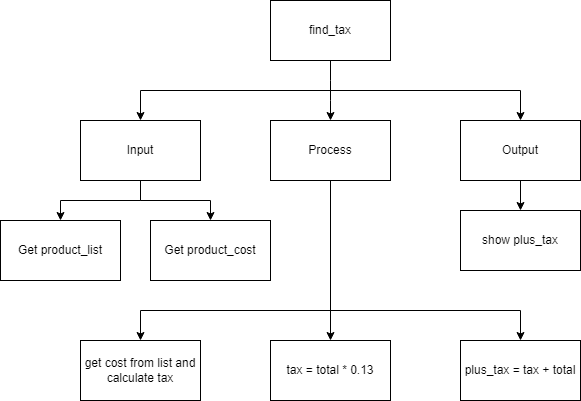

The diagram above was exported from draw.io. Its source (the exported page's mxGraphModel, read from the mxfile embedded in the PNG):
<mxGraphModel dx="1074" dy="755" grid="1" gridSize="10" guides="1" tooltips="1" connect="1" arrows="1" fold="1" page="1" pageScale="1" pageWidth="827" pageHeight="1169" math="0" shadow="0">
  <root>
    <mxCell id="0" />
    <mxCell id="1" parent="0" />
    <mxCell id="6" style="edgeStyle=none;html=1;exitX=0.5;exitY=1;exitDx=0;exitDy=0;" parent="1" source="2" target="4" edge="1">
      <mxGeometry relative="1" as="geometry">
        <Array as="points">
          <mxPoint x="400" y="160" />
        </Array>
      </mxGeometry>
    </mxCell>
    <mxCell id="7" style="edgeStyle=none;html=1;entryX=0.5;entryY=0;entryDx=0;entryDy=0;rounded=0;" parent="1" target="5" edge="1">
      <mxGeometry relative="1" as="geometry">
        <mxPoint x="400" y="160" as="sourcePoint" />
        <Array as="points">
          <mxPoint x="590" y="160" />
        </Array>
      </mxGeometry>
    </mxCell>
    <mxCell id="8" style="edgeStyle=none;rounded=0;html=1;entryX=0.5;entryY=0;entryDx=0;entryDy=0;" parent="1" target="3" edge="1">
      <mxGeometry relative="1" as="geometry">
        <mxPoint x="400" y="160" as="sourcePoint" />
        <Array as="points">
          <mxPoint x="210" y="160" />
        </Array>
      </mxGeometry>
    </mxCell>
    <mxCell id="2" value="find_tax" style="rounded=0;whiteSpace=wrap;html=1;" parent="1" vertex="1">
      <mxGeometry x="340" y="70" width="120" height="60" as="geometry" />
    </mxCell>
    <mxCell id="20" style="edgeStyle=none;html=1;exitX=0.5;exitY=1;exitDx=0;exitDy=0;entryX=0.5;entryY=0;entryDx=0;entryDy=0;rounded=0;" edge="1" parent="1" source="3" target="9">
      <mxGeometry relative="1" as="geometry">
        <Array as="points">
          <mxPoint x="210" y="270" />
          <mxPoint x="130" y="270" />
        </Array>
      </mxGeometry>
    </mxCell>
    <mxCell id="21" style="edgeStyle=none;html=1;entryX=0.5;entryY=0;entryDx=0;entryDy=0;exitX=0.5;exitY=1;exitDx=0;exitDy=0;rounded=0;" edge="1" parent="1" source="3" target="19">
      <mxGeometry relative="1" as="geometry">
        <Array as="points">
          <mxPoint x="210" y="270" />
          <mxPoint x="280" y="270" />
        </Array>
      </mxGeometry>
    </mxCell>
    <mxCell id="3" value="Input" style="rounded=0;whiteSpace=wrap;html=1;" parent="1" vertex="1">
      <mxGeometry x="150" y="190" width="120" height="60" as="geometry" />
    </mxCell>
    <mxCell id="14" style="edgeStyle=none;rounded=0;html=1;" parent="1" source="4" target="13" edge="1">
      <mxGeometry relative="1" as="geometry" />
    </mxCell>
    <mxCell id="17" style="edgeStyle=none;rounded=0;html=1;entryX=0.5;entryY=0;entryDx=0;entryDy=0;" parent="1" target="16" edge="1">
      <mxGeometry relative="1" as="geometry">
        <mxPoint x="400" y="380" as="sourcePoint" />
        <Array as="points">
          <mxPoint x="590" y="380" />
        </Array>
      </mxGeometry>
    </mxCell>
    <mxCell id="18" style="edgeStyle=none;rounded=0;html=1;entryX=0.5;entryY=0;entryDx=0;entryDy=0;" parent="1" target="15" edge="1">
      <mxGeometry relative="1" as="geometry">
        <mxPoint x="400" y="380" as="sourcePoint" />
        <Array as="points">
          <mxPoint x="210" y="380" />
        </Array>
      </mxGeometry>
    </mxCell>
    <mxCell id="4" value="Process" style="rounded=0;whiteSpace=wrap;html=1;" parent="1" vertex="1">
      <mxGeometry x="340" y="190" width="120" height="60" as="geometry" />
    </mxCell>
    <mxCell id="12" style="edgeStyle=none;rounded=0;html=1;" parent="1" source="5" target="11" edge="1">
      <mxGeometry relative="1" as="geometry" />
    </mxCell>
    <mxCell id="5" value="Output" style="rounded=0;whiteSpace=wrap;html=1;" parent="1" vertex="1">
      <mxGeometry x="530" y="190" width="120" height="60" as="geometry" />
    </mxCell>
    <mxCell id="9" value="Get product_list" style="rounded=0;whiteSpace=wrap;html=1;" parent="1" vertex="1">
      <mxGeometry x="70" y="290" width="120" height="60" as="geometry" />
    </mxCell>
    <mxCell id="11" value="show plus_tax" style="rounded=0;whiteSpace=wrap;html=1;" parent="1" vertex="1">
      <mxGeometry x="530" y="280" width="120" height="60" as="geometry" />
    </mxCell>
    <mxCell id="13" value="tax = total * 0.13" style="rounded=0;whiteSpace=wrap;html=1;" parent="1" vertex="1">
      <mxGeometry x="340" y="410" width="120" height="60" as="geometry" />
    </mxCell>
    <mxCell id="15" value="get cost from list and calculate tax" style="rounded=0;whiteSpace=wrap;html=1;" parent="1" vertex="1">
      <mxGeometry x="150" y="410" width="120" height="60" as="geometry" />
    </mxCell>
    <mxCell id="16" value="plus_tax = tax + total" style="rounded=0;whiteSpace=wrap;html=1;" parent="1" vertex="1">
      <mxGeometry x="530" y="410" width="120" height="60" as="geometry" />
    </mxCell>
    <mxCell id="19" value="Get product_cost" style="rounded=0;whiteSpace=wrap;html=1;" vertex="1" parent="1">
      <mxGeometry x="220" y="290" width="120" height="60" as="geometry" />
    </mxCell>
  </root>
</mxGraphModel>